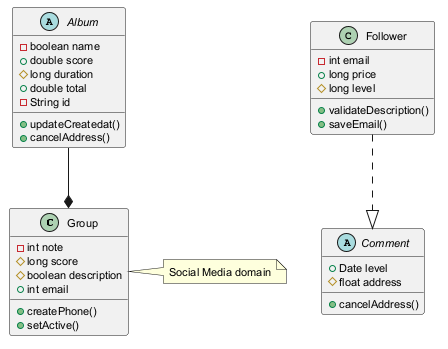

The diagram above was rendered by PlantUML. Its source (embedded in the PNG):
@startuml
skinparam defaultFontSize 11
class Group {
  -int note
  #long score
  #boolean description
  +int email
  +createPhone()
  +setActive()
}
abstract class Album {
  -boolean name
  +double score
  #long duration
  +double total
  -String id
  +updateCreatedat()
  +cancelAddress()
}
class Follower {
  -int email
  +long price
  #long level
  +validateDescription()
  +saveEmail()
}
abstract class Comment {
  +Date level
  #float address
  +cancelAddress()
}
Follower ..|> Comment
Album --* Group
note right of Group : Social Media domain
@enduml